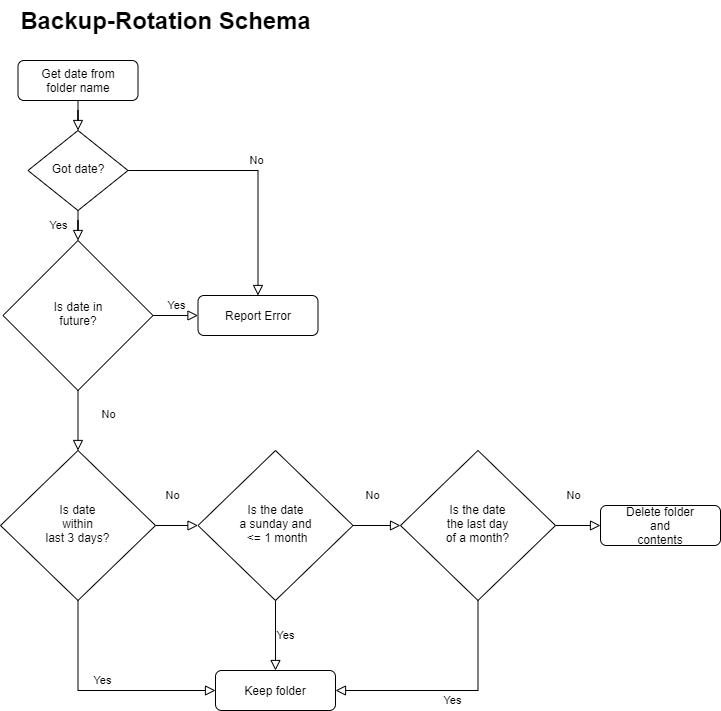

The diagram above was exported from draw.io. Its source (the exported page's mxGraphModel, read from the mxfile embedded in the PNG):
<mxGraphModel dx="1086" dy="806" grid="1" gridSize="10" guides="1" tooltips="1" connect="1" arrows="1" fold="1" page="1" pageScale="1" pageWidth="827" pageHeight="1169" math="0" shadow="0">
  <root>
    <mxCell id="WIyWlLk6GJQsqaUBKTNV-0" />
    <mxCell id="WIyWlLk6GJQsqaUBKTNV-1" parent="WIyWlLk6GJQsqaUBKTNV-0" />
    <mxCell id="WIyWlLk6GJQsqaUBKTNV-2" value="" style="rounded=0;html=1;jettySize=auto;orthogonalLoop=1;fontSize=11;endArrow=block;endFill=0;endSize=8;strokeWidth=1;shadow=0;labelBackgroundColor=none;edgeStyle=orthogonalEdgeStyle;" parent="WIyWlLk6GJQsqaUBKTNV-1" source="WIyWlLk6GJQsqaUBKTNV-3" target="WIyWlLk6GJQsqaUBKTNV-6" edge="1">
      <mxGeometry relative="1" as="geometry" />
    </mxCell>
    <mxCell id="WIyWlLk6GJQsqaUBKTNV-3" value="Get date from&lt;br&gt;folder name" style="rounded=1;whiteSpace=wrap;html=1;fontSize=12;glass=0;strokeWidth=1;shadow=0;" parent="WIyWlLk6GJQsqaUBKTNV-1" vertex="1">
      <mxGeometry x="77.5" y="100" width="120" height="40" as="geometry" />
    </mxCell>
    <mxCell id="WIyWlLk6GJQsqaUBKTNV-4" value="Yes" style="rounded=0;html=1;jettySize=auto;orthogonalLoop=1;fontSize=11;endArrow=block;endFill=0;endSize=8;strokeWidth=1;shadow=0;labelBackgroundColor=none;edgeStyle=orthogonalEdgeStyle;" parent="WIyWlLk6GJQsqaUBKTNV-1" source="WIyWlLk6GJQsqaUBKTNV-6" target="WIyWlLk6GJQsqaUBKTNV-10" edge="1">
      <mxGeometry y="20" relative="1" as="geometry">
        <mxPoint as="offset" />
      </mxGeometry>
    </mxCell>
    <mxCell id="WIyWlLk6GJQsqaUBKTNV-5" value="No" style="edgeStyle=orthogonalEdgeStyle;rounded=0;html=1;jettySize=auto;orthogonalLoop=1;fontSize=11;endArrow=block;endFill=0;endSize=8;strokeWidth=1;shadow=0;labelBackgroundColor=none;entryX=0.5;entryY=0;entryDx=0;entryDy=0;" parent="WIyWlLk6GJQsqaUBKTNV-1" source="WIyWlLk6GJQsqaUBKTNV-6" target="WIyWlLk6GJQsqaUBKTNV-12" edge="1">
      <mxGeometry y="10" relative="1" as="geometry">
        <mxPoint as="offset" />
        <mxPoint x="257.5" y="210" as="targetPoint" />
      </mxGeometry>
    </mxCell>
    <mxCell id="WIyWlLk6GJQsqaUBKTNV-6" value="Got date?" style="rhombus;whiteSpace=wrap;html=1;shadow=0;fontFamily=Helvetica;fontSize=12;align=center;strokeWidth=1;spacing=6;spacingTop=-4;" parent="WIyWlLk6GJQsqaUBKTNV-1" vertex="1">
      <mxGeometry x="87.5" y="170" width="100" height="80" as="geometry" />
    </mxCell>
    <mxCell id="WIyWlLk6GJQsqaUBKTNV-9" value="Yes" style="edgeStyle=orthogonalEdgeStyle;rounded=0;html=1;jettySize=auto;orthogonalLoop=1;fontSize=11;endArrow=block;endFill=0;endSize=8;strokeWidth=1;shadow=0;labelBackgroundColor=none;" parent="WIyWlLk6GJQsqaUBKTNV-1" source="WIyWlLk6GJQsqaUBKTNV-10" target="WIyWlLk6GJQsqaUBKTNV-12" edge="1">
      <mxGeometry y="10" relative="1" as="geometry">
        <mxPoint as="offset" />
      </mxGeometry>
    </mxCell>
    <mxCell id="WIyWlLk6GJQsqaUBKTNV-10" value="Is date in&lt;br&gt;future?" style="rhombus;whiteSpace=wrap;html=1;shadow=0;fontFamily=Helvetica;fontSize=12;align=center;strokeWidth=1;spacing=6;spacingTop=-4;" parent="WIyWlLk6GJQsqaUBKTNV-1" vertex="1">
      <mxGeometry x="62.5" y="280" width="150" height="150" as="geometry" />
    </mxCell>
    <mxCell id="WIyWlLk6GJQsqaUBKTNV-11" value="Keep folder" style="rounded=1;whiteSpace=wrap;html=1;fontSize=12;glass=0;strokeWidth=1;shadow=0;" parent="WIyWlLk6GJQsqaUBKTNV-1" vertex="1">
      <mxGeometry x="275" y="710" width="120" height="40" as="geometry" />
    </mxCell>
    <mxCell id="WIyWlLk6GJQsqaUBKTNV-12" value="Report Error" style="rounded=1;whiteSpace=wrap;html=1;fontSize=12;glass=0;strokeWidth=1;shadow=0;" parent="WIyWlLk6GJQsqaUBKTNV-1" vertex="1">
      <mxGeometry x="257.5" y="335" width="120" height="40" as="geometry" />
    </mxCell>
    <mxCell id="c40N_l1aUa9ZqgfKEEaj-1" value="Yes" style="rounded=0;html=1;jettySize=auto;orthogonalLoop=1;fontSize=11;endArrow=block;endFill=0;endSize=8;strokeWidth=1;shadow=0;labelBackgroundColor=none;entryX=0.5;entryY=0;entryDx=0;entryDy=0;exitX=0.5;exitY=1;exitDx=0;exitDy=0;edgeStyle=orthogonalEdgeStyle;" parent="WIyWlLk6GJQsqaUBKTNV-1" source="c40N_l1aUa9ZqgfKEEaj-0" target="WIyWlLk6GJQsqaUBKTNV-11" edge="1">
      <mxGeometry y="10" relative="1" as="geometry">
        <mxPoint as="offset" />
        <mxPoint x="322.5" y="690" as="sourcePoint" />
        <mxPoint x="445" y="430" as="targetPoint" />
      </mxGeometry>
    </mxCell>
    <mxCell id="c40N_l1aUa9ZqgfKEEaj-0" value="Is the date&lt;br&gt;a sunday and&lt;br&gt;&amp;nbsp;&amp;lt;= 1 month" style="rhombus;whiteSpace=wrap;html=1;shadow=0;fontFamily=Helvetica;fontSize=12;align=center;strokeWidth=1;spacing=6;spacingTop=-4;" parent="WIyWlLk6GJQsqaUBKTNV-1" vertex="1">
      <mxGeometry x="257.5" y="490" width="155" height="150" as="geometry" />
    </mxCell>
    <mxCell id="c40N_l1aUa9ZqgfKEEaj-3" value="No" style="rounded=0;html=1;jettySize=auto;orthogonalLoop=1;fontSize=11;endArrow=block;endFill=0;endSize=8;strokeWidth=1;shadow=0;labelBackgroundColor=none;edgeStyle=orthogonalEdgeStyle;entryX=0.5;entryY=0;entryDx=0;entryDy=0;" parent="WIyWlLk6GJQsqaUBKTNV-1" source="WIyWlLk6GJQsqaUBKTNV-10" target="c40N_l1aUa9ZqgfKEEaj-9" edge="1">
      <mxGeometry x="-0.2" y="30" relative="1" as="geometry">
        <mxPoint as="offset" />
        <mxPoint x="137.5" y="430" as="sourcePoint" />
        <mxPoint x="17.5" y="460" as="targetPoint" />
      </mxGeometry>
    </mxCell>
    <mxCell id="c40N_l1aUa9ZqgfKEEaj-4" value="Is the date&lt;br&gt;the last day&lt;br&gt;of a month?" style="rhombus;whiteSpace=wrap;html=1;shadow=0;fontFamily=Helvetica;fontSize=12;align=center;strokeWidth=1;spacing=6;spacingTop=-4;" parent="WIyWlLk6GJQsqaUBKTNV-1" vertex="1">
      <mxGeometry x="460" y="490" width="155" height="150" as="geometry" />
    </mxCell>
    <mxCell id="c40N_l1aUa9ZqgfKEEaj-7" value="No" style="rounded=0;html=1;jettySize=auto;orthogonalLoop=1;fontSize=11;endArrow=block;endFill=0;endSize=8;strokeWidth=1;shadow=0;labelBackgroundColor=none;exitX=1;exitY=0.5;exitDx=0;exitDy=0;entryX=0;entryY=0.5;entryDx=0;entryDy=0;" parent="WIyWlLk6GJQsqaUBKTNV-1" source="c40N_l1aUa9ZqgfKEEaj-0" target="c40N_l1aUa9ZqgfKEEaj-4" edge="1">
      <mxGeometry x="-0.2" y="30" relative="1" as="geometry">
        <mxPoint as="offset" />
        <mxPoint x="642.5" y="600" as="sourcePoint" />
        <mxPoint x="520.5" y="490" as="targetPoint" />
      </mxGeometry>
    </mxCell>
    <mxCell id="c40N_l1aUa9ZqgfKEEaj-8" value="Yes" style="rounded=0;html=1;jettySize=auto;orthogonalLoop=1;fontSize=11;endArrow=block;endFill=0;endSize=8;strokeWidth=1;shadow=0;labelBackgroundColor=none;entryX=1;entryY=0.5;entryDx=0;entryDy=0;edgeStyle=orthogonalEdgeStyle;exitX=0.5;exitY=1;exitDx=0;exitDy=0;" parent="WIyWlLk6GJQsqaUBKTNV-1" source="c40N_l1aUa9ZqgfKEEaj-4" target="WIyWlLk6GJQsqaUBKTNV-11" edge="1">
      <mxGeometry y="10" relative="1" as="geometry">
        <mxPoint as="offset" />
        <mxPoint x="402.5" y="575" as="sourcePoint" />
        <mxPoint x="459" y="760" as="targetPoint" />
      </mxGeometry>
    </mxCell>
    <mxCell id="c40N_l1aUa9ZqgfKEEaj-9" value="Is date&lt;br&gt;within&lt;br&gt;last 3 days?" style="rhombus;whiteSpace=wrap;html=1;shadow=0;fontFamily=Helvetica;fontSize=12;align=center;strokeWidth=1;spacing=6;spacingTop=-4;" parent="WIyWlLk6GJQsqaUBKTNV-1" vertex="1">
      <mxGeometry x="60" y="490" width="155" height="150" as="geometry" />
    </mxCell>
    <mxCell id="c40N_l1aUa9ZqgfKEEaj-10" value="Yes" style="rounded=0;html=1;jettySize=auto;orthogonalLoop=1;fontSize=11;endArrow=block;endFill=0;endSize=8;strokeWidth=1;shadow=0;labelBackgroundColor=none;exitX=0.5;exitY=1;exitDx=0;exitDy=0;edgeStyle=orthogonalEdgeStyle;entryX=0;entryY=0.5;entryDx=0;entryDy=0;" parent="WIyWlLk6GJQsqaUBKTNV-1" source="c40N_l1aUa9ZqgfKEEaj-9" target="WIyWlLk6GJQsqaUBKTNV-11" edge="1">
      <mxGeometry y="10" relative="1" as="geometry">
        <mxPoint as="offset" />
        <mxPoint x="345" y="650" as="sourcePoint" />
        <mxPoint x="187.5" y="720" as="targetPoint" />
      </mxGeometry>
    </mxCell>
    <mxCell id="c40N_l1aUa9ZqgfKEEaj-11" value="No" style="rounded=0;html=1;jettySize=auto;orthogonalLoop=1;fontSize=11;endArrow=block;endFill=0;endSize=8;strokeWidth=1;shadow=0;labelBackgroundColor=none;exitX=1;exitY=0.5;exitDx=0;exitDy=0;entryX=0;entryY=0.5;entryDx=0;entryDy=0;" parent="WIyWlLk6GJQsqaUBKTNV-1" source="c40N_l1aUa9ZqgfKEEaj-9" target="c40N_l1aUa9ZqgfKEEaj-0" edge="1">
      <mxGeometry x="-0.2" y="30" relative="1" as="geometry">
        <mxPoint as="offset" />
        <mxPoint x="422.5" y="575" as="sourcePoint" />
        <mxPoint x="452.5" y="575" as="targetPoint" />
      </mxGeometry>
    </mxCell>
    <mxCell id="c40N_l1aUa9ZqgfKEEaj-12" value="No" style="rounded=0;html=1;jettySize=auto;orthogonalLoop=1;fontSize=11;endArrow=block;endFill=0;endSize=8;strokeWidth=1;shadow=0;labelBackgroundColor=none;exitX=1;exitY=0.5;exitDx=0;exitDy=0;entryX=0;entryY=0.5;entryDx=0;entryDy=0;" parent="WIyWlLk6GJQsqaUBKTNV-1" source="c40N_l1aUa9ZqgfKEEaj-4" target="c40N_l1aUa9ZqgfKEEaj-13" edge="1">
      <mxGeometry x="-0.2" y="30" relative="1" as="geometry">
        <mxPoint as="offset" />
        <mxPoint x="422.5" y="575" as="sourcePoint" />
        <mxPoint x="647.5" y="565" as="targetPoint" />
      </mxGeometry>
    </mxCell>
    <mxCell id="c40N_l1aUa9ZqgfKEEaj-13" value="Delete folder&lt;br&gt;and&lt;br&gt;contents" style="rounded=1;whiteSpace=wrap;html=1;fontSize=12;glass=0;strokeWidth=1;shadow=0;" parent="WIyWlLk6GJQsqaUBKTNV-1" vertex="1">
      <mxGeometry x="660" y="545" width="120" height="40" as="geometry" />
    </mxCell>
    <mxCell id="c40N_l1aUa9ZqgfKEEaj-14" value="Backup-Rotation Schema" style="text;strokeColor=none;fillColor=none;html=1;fontSize=24;fontStyle=1;verticalAlign=middle;align=center;" parent="WIyWlLk6GJQsqaUBKTNV-1" vertex="1">
      <mxGeometry x="77.5" y="40" width="295" height="40" as="geometry" />
    </mxCell>
  </root>
</mxGraphModel>